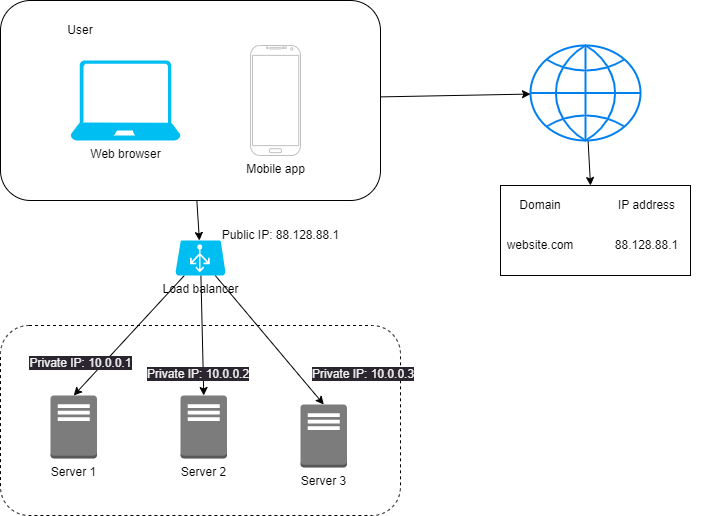

The diagram above was exported from draw.io. Its source (the exported page's mxGraphModel, read from the mxfile embedded in the PNG):
<mxGraphModel dx="832" dy="576" grid="1" gridSize="10" guides="1" tooltips="1" connect="1" arrows="1" fold="1" page="1" pageScale="1" pageWidth="850" pageHeight="1100" math="0" shadow="0">
  <root>
    <mxCell id="0" />
    <mxCell id="1" parent="0" />
    <mxCell id="99" value="" style="rounded=0;whiteSpace=wrap;html=1;shadow=0;sketch=0;" vertex="1" parent="1">
      <mxGeometry x="580" y="300" width="190" height="90" as="geometry" />
    </mxCell>
    <mxCell id="14" value="" style="rounded=1;whiteSpace=wrap;html=1;dashed=1;" parent="1" vertex="1">
      <mxGeometry x="80" y="440" width="400" height="190" as="geometry" />
    </mxCell>
    <mxCell id="105" style="edgeStyle=none;html=1;" edge="1" parent="1" source="3" target="104">
      <mxGeometry relative="1" as="geometry" />
    </mxCell>
    <mxCell id="112" style="edgeStyle=none;html=1;" edge="1" parent="1" source="3" target="7">
      <mxGeometry relative="1" as="geometry" />
    </mxCell>
    <mxCell id="3" value="" style="rounded=1;whiteSpace=wrap;html=1;" parent="1" vertex="1">
      <mxGeometry x="80" y="115" width="380" height="200" as="geometry" />
    </mxCell>
    <mxCell id="4" value="User" style="text;html=1;strokeColor=none;fillColor=none;align=center;verticalAlign=middle;whiteSpace=wrap;rounded=0;" parent="1" vertex="1">
      <mxGeometry x="130" y="130" width="60" height="30" as="geometry" />
    </mxCell>
    <mxCell id="5" value="Mobile app" style="verticalLabelPosition=bottom;verticalAlign=top;html=1;shadow=0;dashed=0;strokeWidth=1;shape=mxgraph.android.phone2;strokeColor=#c0c0c0;" parent="1" vertex="1">
      <mxGeometry x="330" y="160" width="50" height="110" as="geometry" />
    </mxCell>
    <mxCell id="6" value="Web browser" style="verticalLabelPosition=bottom;html=1;verticalAlign=top;align=center;strokeColor=none;fillColor=#00BEF2;shape=mxgraph.azure.laptop;pointerEvents=1;" parent="1" vertex="1">
      <mxGeometry x="150" y="175" width="110" height="80" as="geometry" />
    </mxCell>
    <mxCell id="114" style="edgeStyle=none;html=1;" edge="1" parent="1" source="7">
      <mxGeometry relative="1" as="geometry">
        <mxPoint x="670" y="300" as="targetPoint" />
      </mxGeometry>
    </mxCell>
    <mxCell id="7" value="" style="html=1;verticalLabelPosition=bottom;align=center;labelBackgroundColor=#ffffff;verticalAlign=top;strokeWidth=2;strokeColor=#0080F0;shadow=0;dashed=0;shape=mxgraph.ios7.icons.globe;" parent="1" vertex="1">
      <mxGeometry x="610" y="160" width="110" height="95" as="geometry" />
    </mxCell>
    <mxCell id="13" value="Server 1" style="outlineConnect=0;dashed=0;verticalLabelPosition=bottom;verticalAlign=top;align=center;html=1;shape=mxgraph.aws3.traditional_server;fillColor=#7D7C7C;gradientColor=none;" parent="1" vertex="1">
      <mxGeometry x="130" y="510" width="46.5" height="63" as="geometry" />
    </mxCell>
    <mxCell id="94" value="Domain" style="shape=partialRectangle;html=1;whiteSpace=wrap;connectable=0;fillColor=none;top=0;left=0;bottom=0;right=0;overflow=hidden;fontSize=12;rounded=0;shadow=0;sketch=0;" vertex="1" parent="1">
      <mxGeometry x="580" y="300" width="80" height="40" as="geometry">
        <mxRectangle width="80" height="40" as="alternateBounds" />
      </mxGeometry>
    </mxCell>
    <mxCell id="95" value="IP address" style="shape=partialRectangle;html=1;whiteSpace=wrap;connectable=0;fillColor=none;top=0;left=0;bottom=0;right=0;overflow=hidden;fontSize=12;rounded=0;shadow=0;sketch=0;" vertex="1" parent="1">
      <mxGeometry x="660" y="300" width="133" height="40" as="geometry">
        <mxRectangle width="133" height="40" as="alternateBounds" />
      </mxGeometry>
    </mxCell>
    <mxCell id="96" value="website.com" style="shape=partialRectangle;html=1;whiteSpace=wrap;connectable=0;fillColor=none;top=0;left=0;bottom=0;right=0;overflow=hidden;fontSize=12;rounded=0;shadow=0;sketch=0;" vertex="1" parent="1">
      <mxGeometry x="580" y="340" width="80" height="40" as="geometry">
        <mxRectangle width="80" height="40" as="alternateBounds" />
      </mxGeometry>
    </mxCell>
    <mxCell id="97" value="88.128.88.1" style="shape=partialRectangle;html=1;whiteSpace=wrap;connectable=0;fillColor=none;top=0;left=0;bottom=0;right=0;overflow=hidden;fontSize=12;rounded=0;shadow=0;sketch=0;" vertex="1" parent="1">
      <mxGeometry x="660" y="340" width="133" height="40" as="geometry">
        <mxRectangle width="133" height="40" as="alternateBounds" />
      </mxGeometry>
    </mxCell>
    <mxCell id="100" value="Server 2" style="outlineConnect=0;dashed=0;verticalLabelPosition=bottom;verticalAlign=top;align=center;html=1;shape=mxgraph.aws3.traditional_server;fillColor=#7D7C7C;gradientColor=none;" vertex="1" parent="1">
      <mxGeometry x="260" y="510" width="46.5" height="63" as="geometry" />
    </mxCell>
    <mxCell id="101" value="Server 3" style="outlineConnect=0;dashed=0;verticalLabelPosition=bottom;verticalAlign=top;align=center;html=1;shape=mxgraph.aws3.traditional_server;fillColor=#7D7C7C;gradientColor=none;" vertex="1" parent="1">
      <mxGeometry x="380" y="519" width="46.5" height="63" as="geometry" />
    </mxCell>
    <mxCell id="106" style="edgeStyle=none;html=1;entryX=0.5;entryY=0;entryDx=0;entryDy=0;entryPerimeter=0;" edge="1" parent="1" source="104" target="13">
      <mxGeometry relative="1" as="geometry" />
    </mxCell>
    <mxCell id="107" style="edgeStyle=none;html=1;entryX=0.5;entryY=0;entryDx=0;entryDy=0;entryPerimeter=0;" edge="1" parent="1" source="104" target="100">
      <mxGeometry relative="1" as="geometry" />
    </mxCell>
    <mxCell id="108" style="edgeStyle=none;html=1;entryX=0.5;entryY=0;entryDx=0;entryDy=0;entryPerimeter=0;" edge="1" parent="1" source="104" target="101">
      <mxGeometry relative="1" as="geometry" />
    </mxCell>
    <mxCell id="104" value="Load balancer" style="verticalLabelPosition=bottom;html=1;verticalAlign=top;align=center;strokeColor=none;fillColor=#00BEF2;shape=mxgraph.azure.azure_load_balancer;rounded=0;shadow=0;dashed=1;sketch=0;" vertex="1" parent="1">
      <mxGeometry x="255" y="355" width="50" height="35" as="geometry" />
    </mxCell>
    <mxCell id="109" value="&#10;&lt;span style=&quot;color: rgb(240, 240, 240); font-family: Helvetica; font-size: 12px; font-style: normal; font-variant-ligatures: normal; font-variant-caps: normal; font-weight: 400; letter-spacing: normal; orphans: 2; text-align: center; text-indent: 0px; text-transform: none; widows: 2; word-spacing: 0px; -webkit-text-stroke-width: 0px; background-color: rgb(42, 37, 47); text-decoration-thickness: initial; text-decoration-style: initial; text-decoration-color: initial; float: none; display: inline !important;&quot;&gt;Private IP: 10.0.0.1&lt;/span&gt;&#10;&#10;" style="text;html=1;align=center;verticalAlign=middle;resizable=0;points=[];autosize=1;strokeColor=none;fillColor=none;" vertex="1" parent="1">
      <mxGeometry x="95" y="455" width="130" height="60" as="geometry" />
    </mxCell>
    <mxCell id="110" value="&lt;span style=&quot;color: rgb(240, 240, 240); font-family: Helvetica; font-size: 12px; font-style: normal; font-variant-ligatures: normal; font-variant-caps: normal; font-weight: 400; letter-spacing: normal; orphans: 2; text-align: center; text-indent: 0px; text-transform: none; widows: 2; word-spacing: 0px; -webkit-text-stroke-width: 0px; background-color: rgb(42, 37, 47); text-decoration-thickness: initial; text-decoration-style: initial; text-decoration-color: initial; float: none; display: inline !important;&quot;&gt;Private IP: 10.0.0.2&lt;/span&gt;" style="text;whiteSpace=wrap;html=1;" vertex="1" parent="1">
      <mxGeometry x="225" y="475" width="140" height="40" as="geometry" />
    </mxCell>
    <mxCell id="111" value="&lt;span style=&quot;color: rgb(240, 240, 240); font-family: Helvetica; font-size: 12px; font-style: normal; font-variant-ligatures: normal; font-variant-caps: normal; font-weight: 400; letter-spacing: normal; orphans: 2; text-align: center; text-indent: 0px; text-transform: none; widows: 2; word-spacing: 0px; -webkit-text-stroke-width: 0px; background-color: rgb(42, 37, 47); text-decoration-thickness: initial; text-decoration-style: initial; text-decoration-color: initial; float: none; display: inline !important;&quot;&gt;Private IP: 10.0.0.3&lt;/span&gt;" style="text;whiteSpace=wrap;html=1;" vertex="1" parent="1">
      <mxGeometry x="390" y="475" width="140" height="40" as="geometry" />
    </mxCell>
    <mxCell id="115" value="Public IP: 88.128.88.1" style="text;html=1;align=center;verticalAlign=middle;resizable=0;points=[];autosize=1;strokeColor=none;fillColor=none;" vertex="1" parent="1">
      <mxGeometry x="290" y="335" width="140" height="30" as="geometry" />
    </mxCell>
  </root>
</mxGraphModel>